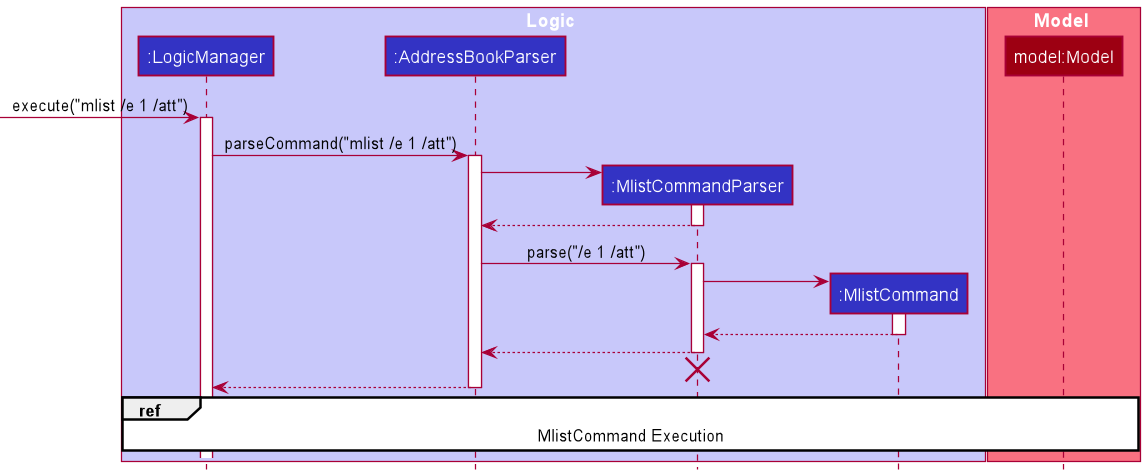

The diagram above was rendered by PlantUML. Its source (embedded in the PNG):
@startuml
!include style.puml

box Logic LOGIC_COLOR_T1
participant ":LogicManager" as LogicManager LOGIC_COLOR
participant ":AddressBookParser" as AddressBookParser LOGIC_COLOR
participant ":MlistCommandParser" as MlistCommandParser LOGIC_COLOR
participant ":MlistCommand" as MlistCommand LOGIC_COLOR
end box

box Model MODEL_COLOR_T1
participant "model:Model" as Model MODEL_COLOR
end box

[-> LogicManager : execute("mlist /e 1 /att")
activate LogicManager

LogicManager -> AddressBookParser : parseCommand("mlist /e 1 /att")
activate AddressBookParser

create MlistCommandParser
AddressBookParser -> MlistCommandParser
activate MlistCommandParser

MlistCommandParser --> AddressBookParser
deactivate MlistCommandParser

AddressBookParser -> MlistCommandParser : parse("/e 1 /att")
activate MlistCommandParser

create MlistCommand
MlistCommandParser -> MlistCommand
activate MlistCommand

MlistCommand --> MlistCommandParser : 
deactivate MlistCommand

MlistCommandParser --> AddressBookParser : 
deactivate MlistCommandParser
'Hidden arrow to position the destroy marker below the end of the activation bar.
MlistCommandParser -[hidden]-> AddressBookParser
destroy MlistCommandParser

AddressBookParser --> LogicManager : 
deactivate AddressBookParser

ref over LogicManager, Model : MlistCommand Execution
@enduml